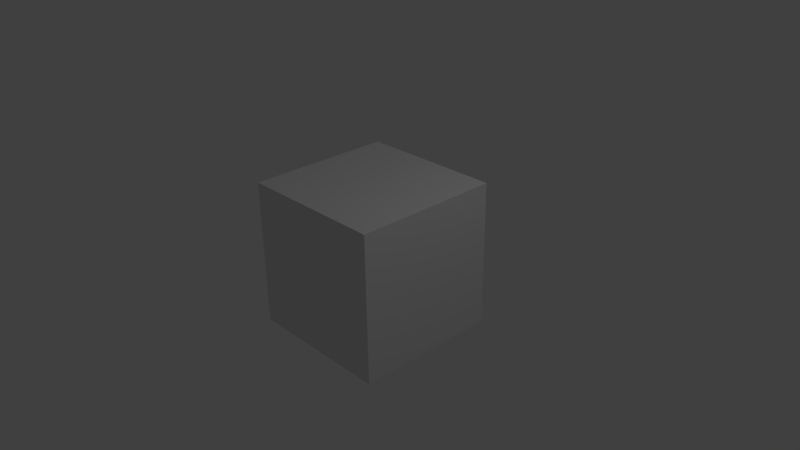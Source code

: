 # Source: sl-zuckerwuerfel.blend  (saved by Blender 2.76.0; exported with 4.5.12 LTS)
import bpy
from mathutils import Matrix  # noqa: F401  (used for matrix-valued properties, if any)

bpy.ops.wm.read_factory_settings(use_empty=True)
scene = bpy.context.scene
scene.name = 'Scene'

# ---- collections
col_collection_1 = bpy.data.collections.new('Collection 1'); scene.collection.children.link(col_collection_1)

# ---- materials (node trees are filled in below, after node groups)
mat_material = bpy.data.materials.new('Material')
mat_material.alpha_threshold = 0.0
mat_material.roughness = 0.5
mat_material.line_color = (0.0, 0.0, 0.0, 1.0)

# ---- material node trees

# ---- world
world_world = bpy.data.worlds.new('World'); scene.world = world_world
world_world.color = (0.05088, 0.05088, 0.05088)
world_world.use_sun_shadow = False
world_world.sun_shadow_jitter_overblur = 0.0
world_world.cycles.sampling_method = 'MANUAL'
world_world.cycles.sample_map_resolution = 256

# ---- cameras
cam_camera = bpy.data.cameras.new('Camera')
cam_camera.clip_end = 100.0
cam_camera.lens = 35.0
cam_camera.sensor_width = 32.0
cam_camera.sensor_height = 18.0
cam_camera.ortho_scale = 7.314
cam_camera.dof.focus_distance = 0.0

# ---- lights
light_lamp = bpy.data.lights.new('Lamp', 'POINT')
light_lamp.transmission_factor = 0.0
light_lamp.cutoff_distance = 30.0
light_lamp.energy = 100.0
light_lamp.shadow_buffer_clip_start = 1.001
light_lamp.shadow_soft_size = 0.1
light_lamp.shadow_maximum_resolution = 0.006
light_lamp.use_absolute_resolution = True
light_lamp.cycles.use_multiple_importance_sampling = False

# ---- meshes
me_cube = bpy.data.meshes.new('Cube')
me_cube.from_pydata([(1.0, 1.0, -1.0), (1.0, -1.0, -1.0), (-1.0, -1.0, -1.0), (-1.0, 1.0, -1.0), (1.0, 1.0, 1.0), (1.0, -1.0, 1.0), (-1.0, -1.0, 1.0), (-1.0, 1.0, 1.0)], [], [(0, 1, 2, 3), (4, 7, 6, 5), (0, 4, 5, 1), (1, 5, 6, 2), (2, 6, 7, 3), (4, 0, 3, 7)])
me_cube.materials.append(mat_material)
me_cube.use_remesh_preserve_volume = False
me_cube.use_remesh_preserve_attributes = False
me_cube.use_mirror_vertex_groups = False
me_cube.update()

# ---- objects
ob_cube = bpy.data.objects.new('Cube', me_cube)
ob_lamp = bpy.data.objects.new('Lamp', light_lamp)
ob_camera = bpy.data.objects.new('Camera', cam_camera)

# ---- transforms, parenting, visibility, modifiers, constraints
ob_cube.location = (0.0, 0.0, 0.0)
ob_cube.lock_rotations_4d = False
ob_cube.empty_display_type = 'ARROWS'
ob_cube.lineart.crease_threshold = 0.0
ob_lamp.location = (4.076, 1.005, 5.904)
ob_lamp.rotation_euler = (0.6503, 0.05522, 1.866)
ob_lamp.lock_rotations_4d = False
ob_lamp.empty_display_type = 'ARROWS'
ob_lamp.color = (0.0, 0.0, 0.0, 0.0)
ob_lamp.lineart.crease_threshold = 0.0
ob_camera.location = (7.481, -6.508, 5.344)
ob_camera.rotation_euler = (1.109, 0.01082, 0.8149)
ob_camera.lock_rotations_4d = False
ob_camera.empty_display_type = 'ARROWS'
ob_camera.color = (0.0, 0.0, 0.0, 0.0)
ob_camera.display_type = 'WIRE'
ob_camera.lineart.crease_threshold = 0.0

# ---- collection membership
col_collection_1.objects.link(ob_cube)
col_collection_1.objects.link(ob_lamp)
col_collection_1.objects.link(ob_camera)

# ---- scene / render settings (as saved in the file)
scene.camera = ob_camera
scene.frame_start = 1; scene.frame_end = 250; scene.frame_set(1)
scene.render.engine = 'CYCLES'
scene.render.resolution_percentage = 50
scene.render.dither_intensity = 0.0
scene.cycles.use_denoising = False
scene.cycles.samples = 10
scene.cycles.sampling_pattern = 'TABULATED_SOBOL'
scene.cycles.light_sampling_threshold = 0.0
scene.cycles.use_adaptive_sampling = False
scene.cycles.use_light_tree = False
scene.cycles.blur_glossy = 0.0
scene.cycles.pixel_filter_type = 'GAUSSIAN'
scene.cycles.sample_clamp_indirect = 0.0
scene.view_settings.view_transform = 'Standard'
bpy.context.view_layer.update()
